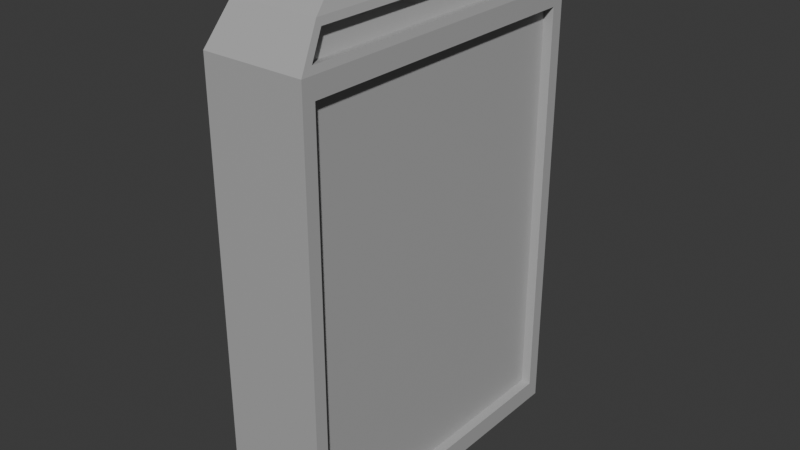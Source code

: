 # Source: tombstone.blend  (saved by Blender 4.0.36; exported with 4.5.12 LTS)
import bpy
from mathutils import Matrix  # noqa: F401  (used for matrix-valued properties, if any)

bpy.ops.wm.read_factory_settings(use_empty=True)
scene = bpy.context.scene
scene.name = 'Scene'

# ---- collections
col_collection = bpy.data.collections.new('Collection'); scene.collection.children.link(col_collection)

# ---- materials (node trees are filled in below, after node groups)
mat_material = bpy.data.materials.new('Material')
mat_material.alpha_threshold = 0.0
mat_material.use_transparent_shadow = False
mat_material.roughness = 0.5
mat_material.line_color = (0.0, 0.0, 0.0, 1.0)

# ---- material node trees
mat_material.use_nodes = True; mat_material.node_tree.nodes.clear()
_N = mat_material.node_tree.nodes; _L = mat_material.node_tree.links
n0 = _N.new('ShaderNodeOutputMaterial'); n0.name = 'Material Output'; n0.location = (300, 300)
n1 = _N.new('ShaderNodeBsdfPrincipled'); n1.name = 'Principled BSDF'; n1.location = (10, 300)
n1.inputs[0].default_value = (0.4383, 0.4383, 0.4383, 1.0)
n1.inputs[3].default_value = 1.45
_L.new(n1.outputs[0], n0.inputs[0])
n0.is_active_output = True

# ---- world
world_world = bpy.data.worlds.new('World'); scene.world = world_world
world_world.use_nodes = True; world_world.node_tree.nodes.clear()
_N = world_world.node_tree.nodes; _L = world_world.node_tree.links
n0 = _N.new('ShaderNodeOutputWorld'); n0.name = 'World Output'; n0.location = (300, 300)
n1 = _N.new('ShaderNodeBackground'); n1.name = 'Background'; n1.location = (10, 300)
n1.inputs[0].default_value = (0.05088, 0.05088, 0.05088, 1.0)
_L.new(n1.outputs[0], n0.inputs[0])
n0.is_active_output = True
world_world.color = (0.05088, 0.05088, 0.05088)
world_world.use_sun_shadow = False
world_world.sun_shadow_jitter_overblur = 0.0

# ---- meshes
me_cube = bpy.data.meshes.new('Cube')
me_cube.from_pydata([(1.0, 0.9229, -0.9229), (1.0, -0.9229, -0.9229), (-1.0, 1.0, -1.0), (-1.0, -1.0, -1.0), (1.0, 0.9229, 0.6935), (1.0, -0.9229, 0.6935), (-1.0, 1.0, 0.7706), (-1.0, -1.0, 0.7706), (0.6919, 0.6919, 1.0), (0.8798, 0.833, 0.8908), (0.6919, -0.6919, 1.0), (0.8798, -0.833, 0.8908), (-0.6919, 0.6919, 1.0), (-0.8528, 0.8528, 0.9177), (-0.6919, -0.6919, 1.0), (-0.8528, -0.8528, 0.9177), (1.0, -1.0, -1.0), (1.0, 1.0, -1.0), (0.973, -0.9263, 0.7975), (0.973, 0.9263, 0.7975), (0.7337, 0.9229, -0.9229), (0.7337, -0.9229, -0.9229), (0.7337, 0.9229, 0.6935), (0.7337, -0.9229, 0.6935), (0.8039, 0.9229, -0.9229), (0.8039, -0.9229, -0.9229), (0.8039, 0.9229, 0.6935), (0.8039, -0.9229, 0.6935), (1.0, -1.0, 0.7706), (1.0, 1.0, 0.7706), (0.8528, -0.8528, 0.9177), (0.8528, 0.8528, 0.9177), (0.6691, 0.833, 0.8823), (0.6691, -0.833, 0.8823), (0.7623, -0.9263, 0.7891), (0.7623, 0.9263, 0.7891)], [], [(16, 28, 7, 3), (3, 7, 6, 2), (2, 17, 16, 3), (30, 15, 7, 28), (0, 4, 22, 20), (15, 13, 6, 7), (8, 12, 14, 10), (11, 18, 34, 33), (2, 6, 29, 17), (10, 14, 15, 30), (8, 10, 30, 31), (14, 12, 13, 15), (12, 8, 31, 13), (13, 31, 29, 6), (0, 1, 16, 17), (5, 4, 29, 28), (4, 0, 17, 29), (1, 5, 28, 16), (21, 20, 24, 25), (1, 0, 20, 21), (5, 1, 21, 23), (4, 5, 23, 22), (24, 26, 27, 25), (23, 21, 25, 27), (22, 23, 27, 26), (20, 22, 26, 24), (19, 18, 28, 29), (11, 9, 31, 30), (9, 19, 29, 31), (18, 11, 30, 28), (32, 33, 34, 35), (9, 11, 33, 32), (19, 9, 32, 35), (18, 19, 35, 34)])
_uv = me_cube.uv_layers.new(name='UVMap')
_uv.uv.foreach_set('vector', [0.375, 0.75, 0.5963, 0.75, 0.5963, 1.0, 0.375, 1.0, 0.375, 0.0, 0.5963, 0.0, 0.5963, 0.25, 0.375, 0.25, 0.125, 0.5, 0.375, 0.5, 0.375, 0.75, 0.125, 0.75, 0.6434, 0.7316, 0.8566, 0.7316, 0.875, 0.75, 0.625, 0.75, 0.3846, 0.5096, 0.5867, 0.5096, 0.5867, 0.5096, 0.3846, 0.5096, 0.8566, 0.7316, 0.8566, 0.5184, 0.875, 0.5, 0.875, 0.75, 0.6682, 0.5432, 0.8318, 0.5432, 0.8318, 0.7068, 0.6682, 0.7068, 0.6264, 0.7291, 0.6031, 0.7408, 0.6031, 0.7408, 0.6264, 0.7291, 0.375, 0.25, 0.5963, 0.25, 0.5963, 0.5, 0.375, 0.5, 0.6682, 0.7068, 0.8318, 0.7068, 0.8566, 0.7316, 0.6434, 0.7316, 0.6682, 0.5432, 0.6682, 0.7068, 0.6331, 0.7316, 0.6331, 0.5184, 0.8318, 0.7068, 0.8318, 0.5432, 0.8566, 0.5184, 0.8566, 0.7316, 0.8318, 0.5432, 0.6682, 0.5432, 0.6434, 0.5184, 0.8566, 0.5184, 0.8566, 0.5184, 0.6434, 0.5184, 0.625, 0.5, 0.875, 0.5, 0.3846, 0.5096, 0.3846, 0.7404, 0.375, 0.75, 0.375, 0.5, 0.5867, 0.7404, 0.5867, 0.5096, 0.5963, 0.5, 0.5963, 0.75, 0.5867, 0.5096, 0.3846, 0.5096, 0.375, 0.5, 0.5963, 0.5, 0.3846, 0.7404, 0.5867, 0.7404, 0.5963, 0.75, 0.375, 0.75, 0.3846, 0.7404, 0.3846, 0.5096, 0.3846, 0.5096, 0.3846, 0.7404, 0.3846, 0.7404, 0.3846, 0.5096, 0.3846, 0.5096, 0.3846, 0.7404, 0.5867, 0.7404, 0.3846, 0.7404, 0.3846, 0.7404, 0.5867, 0.7404, 0.5867, 0.5096, 0.5867, 0.7404, 0.5867, 0.7404, 0.5867, 0.5096, 0.3846, 0.5096, 0.5867, 0.5096, 0.5867, 0.7404, 0.3846, 0.7404, 0.5867, 0.7404, 0.3846, 0.7404, 0.3846, 0.7404, 0.5867, 0.7404, 0.5867, 0.5096, 0.5867, 0.7404, 0.5867, 0.7404, 0.5867, 0.5096, 0.3846, 0.5096, 0.5867, 0.5096, 0.5867, 0.5096, 0.3846, 0.5096, 0.6031, 0.5092, 0.6031, 0.7408, 0.5963, 0.75, 0.5963, 0.5, 0.6264, 0.7291, 0.6264, 0.5209, 0.6331, 0.5184, 0.6331, 0.7316, 0.6264, 0.5209, 0.6031, 0.5092, 0.5963, 0.5, 0.6331, 0.5184, 0.6031, 0.7408, 0.6264, 0.7291, 0.6331, 0.7316, 0.5963, 0.75, 0.6264, 0.5209, 0.6264, 0.7291, 0.6031, 0.7408, 0.6031, 0.5092, 0.6264, 0.5209, 0.6264, 0.7291, 0.6264, 0.7291, 0.6264, 0.5209, 0.6031, 0.5092, 0.6264, 0.5209, 0.6264, 0.5209, 0.6031, 0.5092, 0.6031, 0.7408, 0.6031, 0.5092, 0.6031, 0.5092, 0.6031, 0.7408])
me_cube.materials.append(mat_material)
me_cube.use_mirror_vertex_groups = False
me_cube.update()

# ---- objects
ob_cube = bpy.data.objects.new('Cube', me_cube)

# ---- transforms, parenting, visibility, modifiers, constraints
ob_cube.location = (0.0, 0.0, 1.494)
ob_cube.scale = (0.3032, 1.0, 1.513)
ob_cube.lock_rotations_4d = False
ob_cube.empty_display_type = 'ARROWS'
ob_cube.lineart.crease_threshold = 0.0

# ---- collection membership
col_collection.objects.link(ob_cube)

# ---- scene / render settings (as saved in the file)
scene.frame_start = 1; scene.frame_end = 250; scene.frame_set(1)
scene.render.engine = 'BLENDER_EEVEE_NEXT'
scene.cycles.sampling_pattern = 'TABULATED_SOBOL'
bpy.context.view_layer.update()

# ---- added for rendering (the .blend has no active camera and no usable light): camera, sun
cam_auto = bpy.data.cameras.new('AutoCamera')
cam_auto.lens = 50.0
cam_auto.sensor_width = 36.0
cam_auto.clip_end = 1000.0
ob_auto_camera = bpy.data.objects.new('AutoCamera', cam_auto)
scene.collection.objects.link(ob_auto_camera)
ob_auto_camera.location = (3.40317, -4.08381, 4.21636)
ob_auto_camera.rotation_euler = (1.09748, -7.21219e-08, 0.694738)
scene.camera = ob_auto_camera
light_auto_sun = bpy.data.lights.new('AutoSun', 'SUN')
light_auto_sun.energy = 3.0
light_auto_sun.angle = 0.0523599
ob_auto_sun = bpy.data.objects.new('AutoSun', light_auto_sun)
scene.collection.objects.link(ob_auto_sun)
ob_auto_sun.rotation_euler = (0.872665, 0.174533, 0.523599)
bpy.context.view_layer.update()
